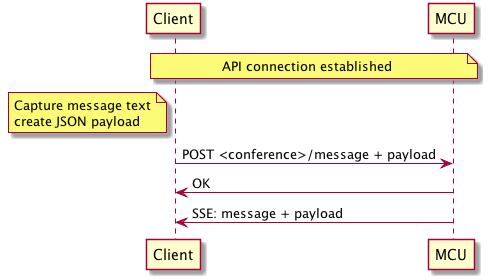

The diagram above was rendered by PlantUML. Its source (embedded in the PNG):
@startuml
participant Client
participant MCU
Note over Client,MCU: API connection established
Note left of Client: Capture message text\ncreate JSON payload
Client -> MCU: POST <conference>/message + payload
MCU -> Client: OK
MCU -> Client: SSE: message + payload
@enduml